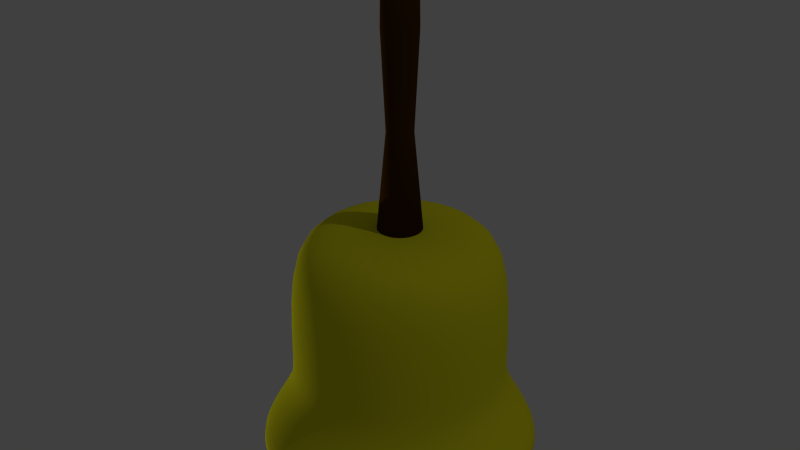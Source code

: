 # Source: bell.blend  (saved by Blender 2.73.0; exported with 4.5.12 LTS)
import bpy
from mathutils import Matrix  # noqa: F401  (used for matrix-valued properties, if any)

bpy.ops.wm.read_factory_settings(use_empty=True)
scene = bpy.context.scene
scene.name = 'Scene'

# ---- collections
col_collection_1 = bpy.data.collections.new('Collection 1'); scene.collection.children.link(col_collection_1)

# ---- materials (node trees are filled in below, after node groups)
mat_material_003 = bpy.data.materials.new('Material.003')
mat_material_003.alpha_threshold = 0.0
mat_material_003.use_transparent_shadow = False
mat_material_003.diffuse_color = (0.06372, 0.02569, 0.0, 1.0)
mat_material_003.specular_color = (0.1574, 0.06914, 0.01013)
mat_material_003.roughness = 0.5
mat_material_003.line_color = (0.0, 0.0, 0.0, 1.0)
mat_material_001 = bpy.data.materials.new('Material.001')
mat_material_001.alpha_threshold = 0.0
mat_material_001.use_transparent_shadow = False
mat_material_001.diffuse_color = (0.8, 0.7559, 0.01434, 1.0)
mat_material_001.specular_color = (1.0, 0.8337, 0.443)
mat_material_001.roughness = 0.5
mat_material_001.line_color = (0.0, 0.0, 0.0, 1.0)

# ---- material node trees

# ---- world
world_world = bpy.data.worlds.new('World'); scene.world = world_world
world_world.color = (0.05088, 0.05088, 0.05088)
world_world.use_sun_shadow = False
world_world.sun_shadow_jitter_overblur = 0.0
world_world.cycles.sampling_method = 'MANUAL'
world_world.cycles.sample_map_resolution = 256

# ---- lights
light_lamp_001 = bpy.data.lights.new('Lamp.001', 'POINT')
light_lamp_001.transmission_factor = 0.0
light_lamp_001.cutoff_distance = 30.0
light_lamp_001.energy = 100.0
light_lamp_001.shadow_buffer_clip_start = 1.001
light_lamp_001.shadow_soft_size = 0.1
light_lamp_001.shadow_maximum_resolution = 0.006
light_lamp_001.use_absolute_resolution = True
light_lamp_001.cycles.use_multiple_importance_sampling = False
light_lamp = bpy.data.lights.new('Lamp', 'POINT')
light_lamp.transmission_factor = 0.0
light_lamp.cutoff_distance = 30.0
light_lamp.energy = 100.0
light_lamp.shadow_buffer_clip_start = 1.001
light_lamp.shadow_soft_size = 0.1
light_lamp.shadow_maximum_resolution = 0.006
light_lamp.use_absolute_resolution = True
light_lamp.cycles.use_multiple_importance_sampling = False

# ---- meshes
me_cylinder_002 = bpy.data.meshes.new('Cylinder.002')
me_cylinder_002.from_pydata([(0.0, 1.0, -1.0), (4.864e-08, 0.5904, 3.942), (0.1951, 0.9808, -1.0), (0.1152, 0.5791, 3.942), (0.3827, 0.9239, -1.0), (0.2259, 0.5455, 3.942), (0.5556, 0.8315, -1.0), (0.328, 0.4909, 3.942), (0.7071, 0.7071, -1.0), (0.4175, 0.4175, 3.942), (0.8315, 0.5556, -1.0), (0.4909, 0.328, 3.942), (0.9239, 0.3827, -1.0), (0.5455, 0.2259, 3.942), (0.9808, 0.1951, -1.0), (0.5791, 0.1152, 3.942), (1.0, 7.55e-08, -1.0), (0.5904, 1.613e-07, 3.942), (0.9808, -0.1951, -1.0), (0.5791, -0.1152, 3.942), (0.9239, -0.3827, -1.0), (0.5455, -0.2259, 3.942), (0.8315, -0.5556, -1.0), (0.4909, -0.328, 3.942), (0.7071, -0.7071, -1.0), (0.4175, -0.4175, 3.942), (0.5556, -0.8315, -1.0), (0.328, -0.4909, 3.942), (0.3827, -0.9239, -1.0), (0.2259, -0.5455, 3.942), (0.1951, -0.9808, -1.0), (0.1152, -0.5791, 3.942), (-3.258e-07, -1.0, -1.0), (-1.437e-07, -0.5904, 3.942), (-0.1951, -0.9808, -1.0), (-0.1152, -0.5791, 3.942), (-0.3827, -0.9239, -1.0), (-0.2259, -0.5455, 3.942), (-0.5556, -0.8315, -1.0), (-0.328, -0.4909, 3.942), (-0.7071, -0.7071, -1.0), (-0.4175, -0.4175, 3.942), (-0.8315, -0.5556, -1.0), (-0.4909, -0.328, 3.942), (-0.9239, -0.3827, -1.0), (-0.5455, -0.2259, 3.942), (-0.9808, -0.1951, -1.0), (-0.5791, -0.1152, 3.942), (-1.0, 9.656e-07, -1.0), (-0.5904, 6.868e-07, 3.942), (-0.9808, 0.1951, -1.0), (-0.5791, 0.1152, 3.942), (-0.9239, 0.3827, -1.0), (-0.5455, 0.2259, 3.942), (-0.8315, 0.5556, -1.0), (-0.4909, 0.328, 3.942), (-0.7071, 0.7071, -1.0), (-0.4175, 0.4175, 3.942), (-0.5556, 0.8315, -1.0), (-0.328, 0.4909, 3.942), (-0.3827, 0.9239, -1.0), (-0.2259, 0.5455, 3.942), (-0.1951, 0.9808, -1.0), (-0.1152, 0.5791, 3.942), (1.91e-06, 0.799, 8.837), (0.1559, 0.7837, 8.837), (0.3058, 0.7382, 8.837), (0.4439, 0.6644, 8.837), (0.565, 0.565, 8.837), (0.6644, 0.4439, 8.837), (0.7382, 0.3058, 8.837), (0.7837, 0.1559, 8.837), (0.799, 1.117e-07, 8.837), (0.7837, -0.1559, 8.837), (0.7382, -0.3058, 8.837), (0.6644, -0.4439, 8.837), (0.565, -0.565, 8.837), (0.4439, -0.6644, 8.837), (0.3058, -0.7382, 8.837), (0.1559, -0.7837, 8.837), (1.649e-06, -0.799, 8.837), (-0.1559, -0.7837, 8.837), (-0.3058, -0.7382, 8.837), (-0.4439, -0.6644, 8.837), (-0.565, -0.565, 8.837), (-0.6644, -0.4439, 8.837), (-0.7382, -0.3058, 8.837), (-0.7837, -0.1559, 8.837), (-0.799, 8.229e-07, 8.837), (-0.7837, 0.1559, 8.837), (-0.7382, 0.3058, 8.837), (-0.6644, 0.4439, 8.837), (-0.565, 0.565, 8.837), (-0.4439, 0.6644, 8.837), (-0.3058, 0.7382, 8.837), (-0.1559, 0.7837, 8.837), (1.911e-06, 0.7668, 11.06), (0.1496, 0.752, 11.06), (0.2934, 0.7084, 11.06), (0.426, 0.6375, 11.06), (0.5422, 0.5422, 11.06), (0.6375, 0.426, 11.06), (0.7084, 0.2934, 11.06), (0.752, 0.1496, 11.06), (0.7668, 1.187e-07, 11.06), (0.752, -0.1496, 11.06), (0.7084, -0.2934, 11.06), (0.6375, -0.426, 11.06), (0.5422, -0.5422, 11.06), (0.426, -0.6375, 11.06), (0.2934, -0.7084, 11.06), (0.1496, -0.752, 11.06), (1.661e-06, -0.7668, 11.06), (-0.1496, -0.752, 11.06), (-0.2934, -0.7084, 11.06), (-0.426, -0.6375, 11.06), (-0.5422, -0.5422, 11.06), (-0.6375, -0.426, 11.06), (-0.7084, -0.2934, 11.06), (-0.752, -0.1496, 11.06), (-0.7668, 8.012e-07, 11.06), (-0.752, 0.1496, 11.06), (-0.7084, 0.2934, 11.06), (-0.6375, 0.426, 11.06), (-0.5422, 0.5422, 11.06), (-0.426, 0.6375, 11.06), (-0.2934, 0.7084, 11.06), (-0.1496, 0.752, 11.06), (1.941e-06, 0.33, 11.4), (0.06438, 0.3236, 11.4), (0.1263, 0.3049, 11.4), (0.1833, 0.2744, 11.4), (0.2333, 0.2333, 11.4), (0.2744, 0.1833, 11.4), (0.3049, 0.1263, 11.4), (0.3236, 0.06438, 11.4), (0.33, 2.166e-07, 11.4), (0.3236, -0.06438, 11.4), (0.3049, -0.1263, 11.4), (0.2744, -0.1833, 11.4), (0.2333, -0.2333, 11.4), (0.1833, -0.2744, 11.4), (0.1263, -0.3049, 11.4), (0.06438, -0.3236, 11.4), (1.833e-06, -0.33, 11.4), (-0.06437, -0.3236, 11.4), (-0.1263, -0.3049, 11.4), (-0.1833, -0.2744, 11.4), (-0.2333, -0.2333, 11.4), (-0.2744, -0.1833, 11.4), (-0.3049, -0.1263, 11.4), (-0.3236, -0.06438, 11.4), (-0.33, 5.103e-07, 11.4), (-0.3236, 0.06438, 11.4), (-0.3049, 0.1263, 11.4), (-0.2744, 0.1833, 11.4), (-0.2333, 0.2333, 11.4), (-0.1833, 0.2744, 11.4), (-0.1263, 0.3049, 11.4), (-0.06437, 0.3236, 11.4)], [], [(0, 1, 3, 2), (2, 3, 5, 4), (4, 5, 7, 6), (6, 7, 9, 8), (8, 9, 11, 10), (10, 11, 13, 12), (12, 13, 15, 14), (14, 15, 17, 16), (16, 17, 19, 18), (18, 19, 21, 20), (20, 21, 23, 22), (22, 23, 25, 24), (24, 25, 27, 26), (26, 27, 29, 28), (28, 29, 31, 30), (30, 31, 33, 32), (32, 33, 35, 34), (34, 35, 37, 36), (36, 37, 39, 38), (38, 39, 41, 40), (40, 41, 43, 42), (42, 43, 45, 44), (44, 45, 47, 46), (46, 47, 49, 48), (48, 49, 51, 50), (50, 51, 53, 52), (52, 53, 55, 54), (54, 55, 57, 56), (56, 57, 59, 58), (58, 59, 61, 60), (17, 15, 71, 72), (62, 63, 1, 0), (60, 61, 63, 62), (0, 2, 4, 6, 8, 10, 12, 14, 16, 18, 20, 22, 24, 26, 28, 30, 32, 34, 36, 38, 40, 42, 44, 46, 48, 50, 52, 54, 56, 58, 60, 62), (90, 89, 121, 122), (55, 53, 90, 91), (31, 29, 78, 79), (7, 5, 66, 67), (45, 43, 85, 86), (21, 19, 73, 74), (59, 57, 92, 93), (35, 33, 80, 81), (11, 9, 68, 69), (49, 47, 87, 88), (25, 23, 75, 76), (63, 61, 94, 95), (39, 37, 82, 83), (15, 13, 70, 71), (53, 51, 89, 90), (29, 27, 77, 78), (5, 3, 65, 66), (43, 41, 84, 85), (19, 17, 72, 73), (57, 55, 91, 92), (33, 31, 79, 80), (9, 7, 67, 68), (47, 45, 86, 87), (3, 1, 64, 65), (23, 21, 74, 75), (61, 59, 93, 94), (37, 35, 81, 82), (13, 11, 69, 70), (51, 49, 88, 89), (27, 25, 76, 77), (1, 63, 95, 64), (41, 39, 83, 84), (118, 117, 149, 150), (85, 84, 116, 117), (80, 79, 111, 112), (75, 74, 106, 107), (70, 69, 101, 102), (65, 64, 96, 97), (64, 95, 127, 96), (91, 90, 122, 123), (86, 85, 117, 118), (81, 80, 112, 113), (76, 75, 107, 108), (71, 70, 102, 103), (66, 65, 97, 98), (92, 91, 123, 124), (87, 86, 118, 119), (82, 81, 113, 114), (77, 76, 108, 109), (72, 71, 103, 104), (67, 66, 98, 99), (93, 92, 124, 125), (88, 87, 119, 120), (83, 82, 114, 115), (78, 77, 109, 110), (73, 72, 104, 105), (68, 67, 99, 100), (94, 93, 125, 126), (89, 88, 120, 121), (84, 83, 115, 116), (79, 78, 110, 111), (74, 73, 105, 106), (69, 68, 100, 101), (95, 94, 126, 127), (129, 128, 159, 158, 157, 156, 155, 154, 153, 152, 151, 150, 149, 148, 147, 146, 145, 144, 143, 142, 141, 140, 139, 138, 137, 136, 135, 134, 133, 132, 131, 130), (113, 112, 144, 145), (108, 107, 139, 140), (103, 102, 134, 135), (98, 97, 129, 130), (124, 123, 155, 156), (119, 118, 150, 151), (114, 113, 145, 146), (109, 108, 140, 141), (104, 103, 135, 136), (99, 98, 130, 131), (125, 124, 156, 157), (120, 119, 151, 152), (115, 114, 146, 147), (110, 109, 141, 142), (105, 104, 136, 137), (100, 99, 131, 132), (126, 125, 157, 158), (121, 120, 152, 153), (116, 115, 147, 148), (111, 110, 142, 143), (106, 105, 137, 138), (101, 100, 132, 133), (127, 126, 158, 159), (122, 121, 153, 154), (117, 116, 148, 149), (112, 111, 143, 144), (107, 106, 138, 139), (102, 101, 133, 134), (97, 96, 128, 129), (96, 127, 159, 128), (123, 122, 154, 155)])
me_cylinder_002.polygons.foreach_set('use_smooth', [True] * 130)
me_cylinder_002.materials.append(mat_material_003)
me_cylinder_002.use_remesh_preserve_volume = False
me_cylinder_002.use_remesh_preserve_attributes = False
me_cylinder_002.use_mirror_vertex_groups = False
me_cylinder_002.update()
me_cylinder_001 = bpy.data.meshes.new('Cylinder.001')
me_cylinder_001.from_pydata([(0.0, 1.0, -1.0), (0.0, 1.0, 1.0), (0.1951, 0.9808, -1.0), (0.1951, 0.9808, 1.0), (0.3827, 0.9239, -1.0), (0.3827, 0.9239, 1.0), (0.5556, 0.8315, -1.0), (0.5556, 0.8315, 1.0), (0.7071, 0.7071, -1.0), (0.7071, 0.7071, 1.0), (0.8315, 0.5556, -1.0), (0.8315, 0.5556, 1.0), (0.9239, 0.3827, -1.0), (0.9239, 0.3827, 1.0), (0.9808, 0.1951, -1.0), (0.9808, 0.1951, 1.0), (1.0, 7.55e-08, -1.0), (1.0, 7.55e-08, 1.0), (0.9808, -0.1951, -1.0), (0.9808, -0.1951, 1.0), (0.9239, -0.3827, -1.0), (0.9239, -0.3827, 1.0), (0.8315, -0.5556, -1.0), (0.8315, -0.5556, 1.0), (0.7071, -0.7071, -1.0), (0.7071, -0.7071, 1.0), (0.5556, -0.8315, -1.0), (0.5556, -0.8315, 1.0), (0.3827, -0.9239, -1.0), (0.3827, -0.9239, 1.0), (0.1951, -0.9808, -1.0), (0.1951, -0.9808, 1.0), (-3.258e-07, -1.0, -1.0), (-3.258e-07, -1.0, 1.0), (-0.1951, -0.9808, -1.0), (-0.1951, -0.9808, 1.0), (-0.3827, -0.9239, -1.0), (-0.3827, -0.9239, 1.0), (-0.5556, -0.8315, -1.0), (-0.5556, -0.8315, 1.0), (-0.7071, -0.7071, -1.0), (-0.7071, -0.7071, 1.0), (-0.8315, -0.5556, -1.0), (-0.8315, -0.5556, 1.0), (-0.9239, -0.3827, -1.0), (-0.9239, -0.3827, 1.0), (-0.9808, -0.1951, -1.0), (-0.9808, -0.1951, 1.0), (-1.0, 9.656e-07, -1.0), (-1.0, 9.656e-07, 1.0), (-0.9808, 0.1951, -1.0), (-0.9808, 0.1951, 1.0), (-0.9239, 0.3827, -1.0), (-0.9239, 0.3827, 1.0), (-0.8315, 0.5556, -1.0), (-0.8315, 0.5556, 1.0), (-0.7071, 0.7071, -1.0), (-0.7071, 0.7071, 1.0), (-0.5556, 0.8315, -1.0), (-0.5556, 0.8315, 1.0), (-0.3827, 0.9239, -1.0), (-0.3827, 0.9239, 1.0), (-0.1951, 0.9808, -1.0), (-0.1951, 0.9808, 1.0), (0.0, 1.0, -2.802), (0.1951, 0.9808, -2.802), (0.3827, 0.9239, -2.802), (0.5556, 0.8315, -2.802), (0.7071, 0.7071, -2.802), (0.8315, 0.5556, -2.802), (0.9239, 0.3827, -2.802), (0.9808, 0.1951, -2.802), (1.0, 7.55e-08, -2.802), (0.9808, -0.1951, -2.802), (0.9239, -0.3827, -2.802), (0.8315, -0.5556, -2.802), (0.7071, -0.7071, -2.802), (0.5556, -0.8315, -2.802), (0.3827, -0.9239, -2.802), (0.1951, -0.9808, -2.802), (-3.258e-07, -1.0, -2.802), (-0.1951, -0.9808, -2.802), (-0.3827, -0.9239, -2.802), (-0.5556, -0.8315, -2.802), (-0.7071, -0.7071, -2.802), (-0.8315, -0.5556, -2.802), (-0.9239, -0.3827, -2.802), (-0.9808, -0.1951, -2.802), (-1.0, 9.656e-07, -2.802), (-0.9808, 0.1951, -2.802), (-0.9239, 0.3827, -2.802), (-0.8315, 0.5556, -2.802), (-0.7071, 0.7071, -2.802), (-0.5556, 0.8315, -2.802), (-0.3827, 0.9239, -2.802), (-0.1951, 0.9808, -2.802), (-4.919e-08, 1.414, -3.159), (0.2759, 1.387, -3.159), (0.5412, 1.307, -3.159), (0.7857, 1.176, -3.159), (1.0, 1.0, -3.159), (1.176, 0.7857, -3.159), (1.307, 0.5412, -3.159), (1.387, 0.2759, -3.159), (1.414, -1.127e-08, -3.159), (1.387, -0.2759, -3.159), (1.307, -0.5412, -3.159), (1.176, -0.7857, -3.159), (1.0, -1.0, -3.159), (0.7857, -1.176, -3.159), (0.5412, -1.307, -3.159), (0.2759, -1.387, -3.159), (-5.1e-07, -1.414, -3.159), (-0.2759, -1.387, -3.159), (-0.5412, -1.307, -3.159), (-0.7857, -1.176, -3.159), (-1.0, -1.0, -3.159), (-1.176, -0.7857, -3.159), (-1.307, -0.5412, -3.159), (-1.387, -0.2759, -3.159), (-1.414, 1.248e-06, -3.159), (-1.387, 0.2759, -3.159), (-1.307, 0.5412, -3.159), (-1.176, 0.7857, -3.159), (-1.0, 1.0, -3.159), (-0.7857, 1.176, -3.159), (-0.5412, 1.307, -3.159), (-0.2759, 1.387, -3.159), (-4.919e-08, 1.414, -3.441), (0.2759, 1.387, -3.441), (0.5412, 1.307, -3.441), (0.7857, 1.176, -3.441), (1.0, 1.0, -3.441), (1.176, 0.7857, -3.441), (1.307, 0.5412, -3.441), (1.387, 0.2759, -3.441), (1.414, -1.127e-08, -3.441), (1.387, -0.2759, -3.441), (1.307, -0.5412, -3.441), (1.176, -0.7857, -3.441), (1.0, -1.0, -3.441), (0.7857, -1.176, -3.441), (0.5412, -1.307, -3.441), (0.2759, -1.387, -3.441), (-5.1e-07, -1.414, -3.441), (-0.2759, -1.387, -3.441), (-0.5412, -1.307, -3.441), (-0.7857, -1.176, -3.441), (-1.0, -1.0, -3.441), (-1.176, -0.7857, -3.441), (-1.307, -0.5412, -3.441), (-1.387, -0.2759, -3.441), (-1.414, 1.248e-06, -3.441), (-1.387, 0.2759, -3.441), (-1.307, 0.5412, -3.441), (-1.176, 0.7857, -3.441), (-1.0, 1.0, -3.441), (-0.7857, 1.176, -3.441), (-0.5412, 1.307, -3.441), (-0.2759, 1.387, -3.441), (3.768e-09, 0.7801, -3.599), (0.1522, 0.7651, -3.599), (0.2985, 0.7207, -3.599), (0.4334, 0.6487, -3.599), (0.5516, 0.5516, -3.599), (0.6487, 0.4334, -3.599), (0.7207, 0.2985, -3.599), (0.7651, 0.1522, -3.599), (0.7801, 1.307e-07, -3.599), (0.7651, -0.1522, -3.599), (0.7207, -0.2985, -3.599), (0.6487, -0.4334, -3.599), (0.5516, -0.5516, -3.599), (0.4334, -0.6487, -3.599), (0.2985, -0.7207, -3.599), (0.1522, -0.7651, -3.599), (-2.504e-07, -0.7801, -3.599), (-0.1522, -0.7651, -3.599), (-0.2985, -0.7207, -3.599), (-0.4334, -0.6487, -3.599), (-0.5516, -0.5516, -3.599), (-0.6487, -0.4334, -3.599), (-0.7207, -0.2985, -3.599), (-0.7651, -0.1522, -3.599), (-0.7801, 8.251e-07, -3.599), (-0.7651, 0.1522, -3.599), (-0.7207, 0.2985, -3.599), (-0.6487, 0.4334, -3.599), (-0.5516, 0.5516, -3.599), (-0.4334, 0.6487, -3.599), (-0.2985, 0.7207, -3.599), (-0.1522, 0.7651, -3.599), (1.298e-13, 1.0, 2.604), (0.1951, 0.9808, 2.604), (0.3827, 0.9239, 2.604), (0.5556, 0.8315, 2.604), (0.7071, 0.7071, 2.604), (0.8315, 0.5556, 2.604), (0.9239, 0.3827, 2.604), (0.9808, 0.1951, 2.604), (1.0, 7.55e-08, 2.604), (0.9808, -0.1951, 2.604), (0.9239, -0.3827, 2.604), (0.8315, -0.5556, 2.604), (0.7071, -0.7071, 2.604), (0.5556, -0.8315, 2.604), (0.3827, -0.9239, 2.604), (0.1951, -0.9808, 2.604), (-3.258e-07, -1.0, 2.604), (-0.1951, -0.9808, 2.604), (-0.3827, -0.9239, 2.604), (-0.5556, -0.8315, 2.604), (-0.7071, -0.7071, 2.604), (-0.8315, -0.5556, 2.604), (-0.9239, -0.3827, 2.604), (-0.9808, -0.1951, 2.604), (-1.0, 9.656e-07, 2.604), (-0.9808, 0.1951, 2.604), (-0.9239, 0.3827, 2.604), (-0.8315, 0.5556, 2.604), (-0.7071, 0.7071, 2.604), (-0.5556, 0.8315, 2.604), (-0.3827, 0.9239, 2.604), (-0.1951, 0.9808, 2.604)], [], [(0, 1, 3, 2), (2, 3, 5, 4), (4, 5, 7, 6), (6, 7, 9, 8), (8, 9, 11, 10), (10, 11, 13, 12), (12, 13, 15, 14), (14, 15, 17, 16), (16, 17, 19, 18), (18, 19, 21, 20), (20, 21, 23, 22), (22, 23, 25, 24), (24, 25, 27, 26), (26, 27, 29, 28), (28, 29, 31, 30), (30, 31, 33, 32), (32, 33, 35, 34), (34, 35, 37, 36), (36, 37, 39, 38), (38, 39, 41, 40), (40, 41, 43, 42), (42, 43, 45, 44), (44, 45, 47, 46), (46, 47, 49, 48), (48, 49, 51, 50), (50, 51, 53, 52), (52, 53, 55, 54), (54, 55, 57, 56), (56, 57, 59, 58), (58, 59, 61, 60), (43, 41, 212, 213), (62, 63, 1, 0), (60, 61, 63, 62), (62, 0, 64, 95), (93, 94, 126, 125), (38, 40, 84, 83), (14, 16, 72, 71), (52, 54, 91, 90), (28, 30, 79, 78), (4, 6, 67, 66), (42, 44, 86, 85), (18, 20, 74, 73), (56, 58, 93, 92), (32, 34, 81, 80), (8, 10, 69, 68), (46, 48, 88, 87), (22, 24, 76, 75), (60, 62, 95, 94), (36, 38, 83, 82), (12, 14, 71, 70), (50, 52, 90, 89), (26, 28, 78, 77), (2, 4, 66, 65), (40, 42, 85, 84), (16, 18, 73, 72), (54, 56, 92, 91), (30, 32, 80, 79), (6, 8, 68, 67), (44, 46, 87, 86), (0, 2, 65, 64), (20, 22, 75, 74), (58, 60, 94, 93), (34, 36, 82, 81), (10, 12, 70, 69), (48, 50, 89, 88), (24, 26, 77, 76), (97, 98, 130, 129), (88, 89, 121, 120), (83, 84, 116, 115), (78, 79, 111, 110), (73, 74, 106, 105), (68, 69, 101, 100), (94, 95, 127, 126), (89, 90, 122, 121), (84, 85, 117, 116), (79, 80, 112, 111), (74, 75, 107, 106), (69, 70, 102, 101), (64, 65, 97, 96), (95, 64, 96, 127), (90, 91, 123, 122), (85, 86, 118, 117), (80, 81, 113, 112), (75, 76, 108, 107), (70, 71, 103, 102), (65, 66, 98, 97), (91, 92, 124, 123), (86, 87, 119, 118), (81, 82, 114, 113), (76, 77, 109, 108), (71, 72, 104, 103), (66, 67, 99, 98), (92, 93, 125, 124), (87, 88, 120, 119), (82, 83, 115, 114), (77, 78, 110, 109), (72, 73, 105, 104), (67, 68, 100, 99), (132, 133, 165, 164), (123, 124, 156, 155), (118, 119, 151, 150), (113, 114, 146, 145), (108, 109, 141, 140), (103, 104, 136, 135), (98, 99, 131, 130), (124, 125, 157, 156), (119, 120, 152, 151), (114, 115, 147, 146), (109, 110, 142, 141), (104, 105, 137, 136), (99, 100, 132, 131), (125, 126, 158, 157), (120, 121, 153, 152), (115, 116, 148, 147), (110, 111, 143, 142), (105, 106, 138, 137), (100, 101, 133, 132), (126, 127, 159, 158), (121, 122, 154, 153), (116, 117, 149, 148), (111, 112, 144, 143), (106, 107, 139, 138), (101, 102, 134, 133), (96, 97, 129, 128), (127, 96, 128, 159), (122, 123, 155, 154), (117, 118, 150, 149), (112, 113, 145, 144), (107, 108, 140, 139), (102, 103, 135, 134), (160, 161, 162, 163, 164, 165, 166, 167, 168, 169, 170, 171, 172, 173, 174, 175, 176, 177, 178, 179, 180, 181, 182, 183, 184, 185, 186, 187, 188, 189, 190, 191), (158, 159, 191, 190), (153, 154, 186, 185), (148, 149, 181, 180), (143, 144, 176, 175), (138, 139, 171, 170), (133, 134, 166, 165), (128, 129, 161, 160), (159, 128, 160, 191), (154, 155, 187, 186), (149, 150, 182, 181), (144, 145, 177, 176), (139, 140, 172, 171), (134, 135, 167, 166), (129, 130, 162, 161), (155, 156, 188, 187), (150, 151, 183, 182), (145, 146, 178, 177), (140, 141, 173, 172), (135, 136, 168, 167), (130, 131, 163, 162), (156, 157, 189, 188), (151, 152, 184, 183), (146, 147, 179, 178), (141, 142, 174, 173), (136, 137, 169, 168), (131, 132, 164, 163), (157, 158, 190, 189), (152, 153, 185, 184), (147, 148, 180, 179), (142, 143, 175, 174), (137, 138, 170, 169), (193, 192, 223, 222, 221, 220, 219, 218, 217, 216, 215, 214, 213, 212, 211, 210, 209, 208, 207, 206, 205, 204, 203, 202, 201, 200, 199, 198, 197, 196, 195, 194), (19, 17, 200, 201), (57, 55, 219, 220), (33, 31, 207, 208), (9, 7, 195, 196), (47, 45, 214, 215), (3, 1, 192, 193), (23, 21, 202, 203), (61, 59, 221, 222), (37, 35, 209, 210), (13, 11, 197, 198), (51, 49, 216, 217), (27, 25, 204, 205), (1, 63, 223, 192), (41, 39, 211, 212), (17, 15, 199, 200), (55, 53, 218, 219), (31, 29, 206, 207), (7, 5, 194, 195), (45, 43, 213, 214), (21, 19, 201, 202), (59, 57, 220, 221), (35, 33, 208, 209), (11, 9, 196, 197), (49, 47, 215, 216), (25, 23, 203, 204), (63, 61, 222, 223), (39, 37, 210, 211), (15, 13, 198, 199), (53, 51, 217, 218), (29, 27, 205, 206), (5, 3, 193, 194)])
me_cylinder_001.polygons.foreach_set('use_smooth', [True] * 194)
me_cylinder_001.materials.append(mat_material_001)
me_cylinder_001.use_remesh_preserve_volume = False
me_cylinder_001.use_remesh_preserve_attributes = False
me_cylinder_001.use_mirror_vertex_groups = False
me_cylinder_001.update()
me_cylinder = bpy.data.meshes.new('Cylinder')
me_cylinder.from_pydata([(0.0, 1.0, -1.0), (0.0, 1.0, 1.0), (0.1951, 0.9808, -1.0), (0.1951, 0.9808, 1.0), (0.3827, 0.9239, -1.0), (0.3827, 0.9239, 1.0), (0.5556, 0.8315, -1.0), (0.5556, 0.8315, 1.0), (0.7071, 0.7071, -1.0), (0.7071, 0.7071, 1.0), (0.8315, 0.5556, -1.0), (0.8315, 0.5556, 1.0), (0.9239, 0.3827, -1.0), (0.9239, 0.3827, 1.0), (0.9808, 0.1951, -1.0), (0.9808, 0.1951, 1.0), (1.0, 7.55e-08, -1.0), (1.0, 7.55e-08, 1.0), (0.9808, -0.1951, -1.0), (0.9808, -0.1951, 1.0), (0.9239, -0.3827, -1.0), (0.9239, -0.3827, 1.0), (0.8315, -0.5556, -1.0), (0.8315, -0.5556, 1.0), (0.7071, -0.7071, -1.0), (0.7071, -0.7071, 1.0), (0.5556, -0.8315, -1.0), (0.5556, -0.8315, 1.0), (0.3827, -0.9239, -1.0), (0.3827, -0.9239, 1.0), (0.1951, -0.9808, -1.0), (0.1951, -0.9808, 1.0), (-3.258e-07, -1.0, -1.0), (-3.258e-07, -1.0, 1.0), (-0.1951, -0.9808, -1.0), (-0.1951, -0.9808, 1.0), (-0.3827, -0.9239, -1.0), (-0.3827, -0.9239, 1.0), (-0.5556, -0.8315, -1.0), (-0.5556, -0.8315, 1.0), (-0.7071, -0.7071, -1.0), (-0.7071, -0.7071, 1.0), (-0.8315, -0.5556, -1.0), (-0.8315, -0.5556, 1.0), (-0.9239, -0.3827, -1.0), (-0.9239, -0.3827, 1.0), (-0.9808, -0.1951, -1.0), (-0.9808, -0.1951, 1.0), (-1.0, 9.656e-07, -1.0), (-1.0, 9.656e-07, 1.0), (-0.9808, 0.1951, -1.0), (-0.9808, 0.1951, 1.0), (-0.9239, 0.3827, -1.0), (-0.9239, 0.3827, 1.0), (-0.8315, 0.5556, -1.0), (-0.8315, 0.5556, 1.0), (-0.7071, 0.7071, -1.0), (-0.7071, 0.7071, 1.0), (-0.5556, 0.8315, -1.0), (-0.5556, 0.8315, 1.0), (-0.3827, 0.9239, -1.0), (-0.3827, 0.9239, 1.0), (-0.1951, 0.9808, -1.0), (-0.1951, 0.9808, 1.0), (9.78e-09, 1.0, -1.52), (0.1951, 0.9808, -1.52), (0.3827, 0.9239, -1.52), (0.5556, 0.8315, -1.52), (0.7071, 0.7071, -1.52), (0.8315, 0.5556, -1.52), (0.9239, 0.3827, -1.52), (0.9808, 0.1951, -1.52), (1.0, 7.55e-08, -1.52), (0.9808, -0.1951, -1.52), (0.9239, -0.3827, -1.52), (0.8315, -0.5556, -1.52), (0.7071, -0.7071, -1.52), (0.5556, -0.8315, -1.52), (0.3827, -0.9239, -1.52), (0.1951, -0.9808, -1.52), (-3.161e-07, -1.0, -1.52), (-0.1951, -0.9808, -1.52), (-0.3827, -0.9239, -1.52), (-0.5556, -0.8315, -1.52), (-0.7071, -0.7071, -1.52), (-0.8315, -0.5556, -1.52), (-0.9239, -0.3827, -1.52), (-0.9808, -0.1951, -1.52), (-1.0, 9.656e-07, -1.52), (-0.9808, 0.1951, -1.52), (-0.9239, 0.3827, -1.52), (-0.8315, 0.5556, -1.52), (-0.7071, 0.7071, -1.52), (-0.5556, 0.8315, -1.52), (-0.3827, 0.9239, -1.52), (-0.1951, 0.9808, -1.52), (-3.899e-08, 1.396, -2.511), (0.2724, 1.369, -2.511), (0.5343, 1.29, -2.511), (0.7756, 1.161, -2.511), (0.9872, 0.9872, -2.511), (1.161, 0.7756, -2.511), (1.29, 0.5343, -2.511), (1.369, 0.2724, -2.511), (1.396, -7.476e-09, -2.511), (1.369, -0.2724, -2.511), (1.29, -0.5343, -2.511), (1.161, -0.7756, -2.511), (0.9872, -0.9872, -2.511), (0.7756, -1.161, -2.511), (0.5343, -1.29, -2.511), (0.2724, -1.369, -2.511), (-4.939e-07, -1.396, -2.511), (-0.2724, -1.369, -2.511), (-0.5343, -1.29, -2.511), (-0.7756, -1.161, -2.511), (-0.9872, -0.9872, -2.511), (-1.161, -0.7756, -2.511), (-1.29, -0.5343, -2.511), (-1.369, -0.2724, -2.511), (-1.396, 1.235e-06, -2.511), (-1.369, 0.2724, -2.511), (-1.29, 0.5343, -2.511), (-1.161, 0.7756, -2.511), (-0.9872, 0.9872, -2.511), (-0.7756, 1.161, -2.511), (-0.5343, 1.29, -2.511), (-0.2724, 1.369, -2.511), (5.345e-08, 0.527, 1.234), (0.1028, 0.5169, 1.234), (0.2017, 0.4869, 1.234), (0.2928, 0.4382, 1.234), (0.3727, 0.3727, 1.234), (0.4382, 0.2928, 1.234), (0.4869, 0.2017, 1.234), (0.5169, 0.1028, 1.234), (0.527, 1.746e-07, 1.234), (0.5169, -0.1028, 1.234), (0.4869, -0.2017, 1.234), (0.4382, -0.2928, 1.234), (0.3727, -0.3727, 1.234), (0.2928, -0.4382, 1.234), (0.2017, -0.4869, 1.234), (0.1028, -0.5169, 1.234), (-1.183e-07, -0.527, 1.234), (-0.1028, -0.5169, 1.234), (-0.2017, -0.4869, 1.234), (-0.2928, -0.4382, 1.234), (-0.3727, -0.3727, 1.234), (-0.4382, -0.2928, 1.234), (-0.4869, -0.2017, 1.234), (-0.5169, -0.1028, 1.234), (-0.527, 6.437e-07, 1.234), (-0.5169, 0.1028, 1.234), (-0.4869, 0.2017, 1.234), (-0.4382, 0.2928, 1.234), (-0.3727, 0.3727, 1.234), (-0.2928, 0.4382, 1.234), (-0.2017, 0.4869, 1.234), (-0.1028, 0.5169, 1.234)], [], [(0, 1, 3, 2), (2, 3, 5, 4), (4, 5, 7, 6), (6, 7, 9, 8), (8, 9, 11, 10), (10, 11, 13, 12), (12, 13, 15, 14), (14, 15, 17, 16), (16, 17, 19, 18), (18, 19, 21, 20), (20, 21, 23, 22), (22, 23, 25, 24), (24, 25, 27, 26), (26, 27, 29, 28), (28, 29, 31, 30), (30, 31, 33, 32), (32, 33, 35, 34), (34, 35, 37, 36), (36, 37, 39, 38), (38, 39, 41, 40), (40, 41, 43, 42), (42, 43, 45, 44), (44, 45, 47, 46), (46, 47, 49, 48), (48, 49, 51, 50), (50, 51, 53, 52), (52, 53, 55, 54), (54, 55, 57, 56), (56, 57, 59, 58), (58, 59, 61, 60), (61, 59, 157, 158), (62, 63, 1, 0), (60, 61, 63, 62), (62, 0, 64, 95), (67, 68, 100, 99), (38, 40, 84, 83), (14, 16, 72, 71), (52, 54, 91, 90), (28, 30, 79, 78), (4, 6, 67, 66), (42, 44, 86, 85), (18, 20, 74, 73), (56, 58, 93, 92), (32, 34, 81, 80), (8, 10, 69, 68), (46, 48, 88, 87), (22, 24, 76, 75), (60, 62, 95, 94), (36, 38, 83, 82), (12, 14, 71, 70), (50, 52, 90, 89), (26, 28, 78, 77), (2, 4, 66, 65), (40, 42, 85, 84), (16, 18, 73, 72), (54, 56, 92, 91), (30, 32, 80, 79), (6, 8, 68, 67), (44, 46, 87, 86), (0, 2, 65, 64), (20, 22, 75, 74), (58, 60, 94, 93), (34, 36, 82, 81), (10, 12, 70, 69), (48, 50, 89, 88), (24, 26, 77, 76), (93, 94, 126, 125), (88, 89, 121, 120), (83, 84, 116, 115), (78, 79, 111, 110), (73, 74, 106, 105), (68, 69, 101, 100), (94, 95, 127, 126), (89, 90, 122, 121), (84, 85, 117, 116), (79, 80, 112, 111), (74, 75, 107, 106), (69, 70, 102, 101), (64, 65, 97, 96), (95, 64, 96, 127), (90, 91, 123, 122), (85, 86, 118, 117), (80, 81, 113, 112), (75, 76, 108, 107), (70, 71, 103, 102), (65, 66, 98, 97), (91, 92, 124, 123), (86, 87, 119, 118), (81, 82, 114, 113), (76, 77, 109, 108), (71, 72, 104, 103), (66, 67, 99, 98), (92, 93, 125, 124), (87, 88, 120, 119), (82, 83, 115, 114), (77, 78, 110, 109), (72, 73, 105, 104), (129, 128, 159, 158, 157, 156, 155, 154, 153, 152, 151, 150, 149, 148, 147, 146, 145, 144, 143, 142, 141, 140, 139, 138, 137, 136, 135, 134, 133, 132, 131, 130), (37, 35, 145, 146), (13, 11, 133, 134), (51, 49, 152, 153), (27, 25, 140, 141), (1, 63, 159, 128), (41, 39, 147, 148), (17, 15, 135, 136), (55, 53, 154, 155), (31, 29, 142, 143), (7, 5, 130, 131), (45, 43, 149, 150), (21, 19, 137, 138), (59, 57, 156, 157), (35, 33, 144, 145), (11, 9, 132, 133), (49, 47, 151, 152), (25, 23, 139, 140), (63, 61, 158, 159), (39, 37, 146, 147), (15, 13, 134, 135), (53, 51, 153, 154), (29, 27, 141, 142), (5, 3, 129, 130), (43, 41, 148, 149), (19, 17, 136, 137), (57, 55, 155, 156), (33, 31, 143, 144), (9, 7, 131, 132), (47, 45, 150, 151), (3, 1, 128, 129), (23, 21, 138, 139)])
me_cylinder.polygons.foreach_set('use_smooth', [True] * 129)
me_cylinder.materials.append(mat_material_001)
me_cylinder.use_remesh_preserve_volume = False
me_cylinder.use_remesh_preserve_attributes = False
me_cylinder.use_mirror_vertex_groups = False
me_cylinder.update()

# ---- objects
ob_lamp_001 = bpy.data.objects.new('Lamp.001', light_lamp_001)
ob_handle = bpy.data.objects.new('handle', me_cylinder_002)
ob_clapper = bpy.data.objects.new('clapper', me_cylinder_001)
ob_bellbody = bpy.data.objects.new('bellbody', me_cylinder)
ob_lamp = bpy.data.objects.new('Lamp', light_lamp)

# ---- transforms, parenting, visibility, modifiers, constraints
ob_lamp_001.location = (-3.05, 0.1462, -1.631)
ob_lamp_001.rotation_euler = (0.6503, 0.05522, 1.866)
ob_lamp_001.lock_rotations_4d = False
ob_lamp_001.empty_display_type = 'ARROWS'
ob_lamp_001.color = (0.0, 0.0, 0.0, 0.0)
ob_lamp_001.lineart.crease_threshold = 0.0
ob_handle.location = (0.0, 0.0, 0.06878)
ob_handle.scale = (0.01589, 0.01589, 0.01428)
ob_handle.lineart.crease_threshold = 0.0
ob_clapper.location = (0.0, 0.0, -0.01212)
ob_clapper.scale = (0.006842, 0.006842, 0.02367)
ob_clapper.lineart.crease_threshold = 0.0
ob_bellbody.location = (0.0, 0.0, 0.0)
ob_bellbody.scale = (0.07685, 0.07685, 0.04545)
ob_bellbody.lineart.crease_threshold = 0.0
_m = ob_bellbody.modifiers.new('Solidify', 'SOLIDIFY')
_m.thickness = 0.2
_m.nonmanifold_thickness_mode = 'FIXED'
_m.nonmanifold_merge_threshold = 0.0003
_m = ob_bellbody.modifiers.new('Subsurf', 'SUBSURF')
_m.uv_smooth = 'PRESERVE_CORNERS'
_m.quality = 2
_m.levels = 3
_m.show_only_control_edges = False
ob_lamp.location = (4.076, 1.005, 5.904)
ob_lamp.rotation_euler = (0.6503, 0.05522, 1.866)
ob_lamp.lock_rotations_4d = False
ob_lamp.empty_display_type = 'ARROWS'
ob_lamp.color = (0.0, 0.0, 0.0, 0.0)
ob_lamp.lineart.crease_threshold = 0.0

# ---- collection membership
col_collection_1.objects.link(ob_lamp_001)
col_collection_1.objects.link(ob_handle)
col_collection_1.objects.link(ob_clapper)
col_collection_1.objects.link(ob_bellbody)
col_collection_1.objects.link(ob_lamp)

# ---- scene / render settings (as saved in the file)
scene.frame_start = 1; scene.frame_end = 250; scene.frame_set(7)
scene.render.engine = 'BLENDER_EEVEE_NEXT'
scene.render.image_settings.color_mode = 'RGB'
scene.render.image_settings.compression = 90
scene.render.resolution_percentage = 50
scene.render.dither_intensity = 0.0
scene.render.bake_margin = 2
scene.cycles.use_denoising = False
scene.cycles.samples = 10
scene.cycles.sampling_pattern = 'TABULATED_SOBOL'
scene.cycles.light_sampling_threshold = 0.0
scene.cycles.use_adaptive_sampling = False
scene.cycles.use_light_tree = False
scene.cycles.blur_glossy = 0.0
scene.cycles.volume_bounces = 1
scene.cycles.pixel_filter_type = 'GAUSSIAN'
scene.cycles.sample_clamp_indirect = 0.0
scene.view_settings.view_transform = 'Standard'
bpy.context.view_layer.update()

# ---- added for rendering (the .blend has no active camera): camera
cam_auto = bpy.data.cameras.new('AutoCamera')
cam_auto.lens = 50.0
cam_auto.sensor_width = 36.0
cam_auto.clip_end = 1000.0
ob_auto_camera = bpy.data.objects.new('AutoCamera', cam_auto)
scene.collection.objects.link(ob_auto_camera)
ob_auto_camera.location = (0.427981, -0.513578, 0.399431)
ob_auto_camera.rotation_euler = (1.09748, -7.21219e-08, 0.694738)
scene.camera = ob_auto_camera
bpy.context.view_layer.update()
